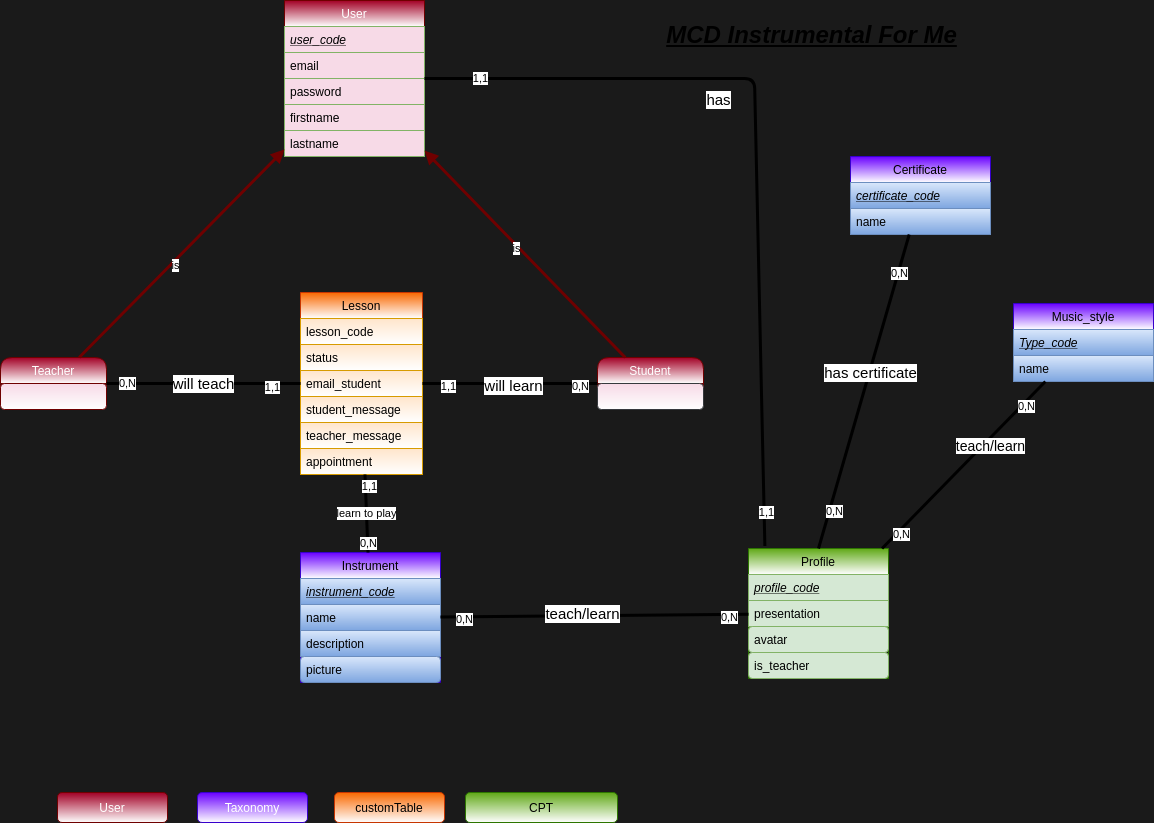

The diagram above was exported from draw.io. Its source (the exported page's mxGraphModel, read from the mxfile embedded in the PNG):
<mxGraphModel dx="1737" dy="1701" grid="0" gridSize="10" guides="1" tooltips="1" connect="1" arrows="1" fold="1" page="0" pageScale="1" pageWidth="1169" pageHeight="827" background="#1A1A1A" math="0" shadow="0">
  <root>
    <mxCell id="TQbaN_GkmffTnJRLsXu9-0" />
    <mxCell id="TQbaN_GkmffTnJRLsXu9-1" parent="TQbaN_GkmffTnJRLsXu9-0" />
    <mxCell id="TQbaN_GkmffTnJRLsXu9-2" value="Instrument" style="swimlane;fontStyle=0;childLayout=stackLayout;horizontal=1;startSize=26;horizontalStack=0;resizeParent=1;resizeParentMax=0;resizeLast=0;collapsible=1;marginBottom=0;fillColor=#6a00ff;strokeColor=#3700CC;fontColor=#000000;rounded=0;gradientColor=#ffffff;" vertex="1" parent="TQbaN_GkmffTnJRLsXu9-1">
      <mxGeometry x="391" y="141" width="140" height="130" as="geometry" />
    </mxCell>
    <mxCell id="TQbaN_GkmffTnJRLsXu9-3" value="instrument_code" style="text;strokeColor=#6c8ebf;fillColor=#dae8fc;align=left;verticalAlign=top;spacingLeft=4;spacingRight=4;overflow=hidden;rotatable=0;points=[[0,0.5],[1,0.5]];portConstraint=eastwest;gradientColor=#7ea6e0;fontColor=#000000;fontStyle=6" vertex="1" parent="TQbaN_GkmffTnJRLsXu9-2">
      <mxGeometry y="26" width="140" height="26" as="geometry" />
    </mxCell>
    <mxCell id="TQbaN_GkmffTnJRLsXu9-4" value="name" style="text;strokeColor=#6c8ebf;fillColor=#dae8fc;align=left;verticalAlign=top;spacingLeft=4;spacingRight=4;overflow=hidden;rotatable=0;points=[[0,0.5],[1,0.5]];portConstraint=eastwest;gradientColor=#7ea6e0;fontColor=#000000;" vertex="1" parent="TQbaN_GkmffTnJRLsXu9-2">
      <mxGeometry y="52" width="140" height="26" as="geometry" />
    </mxCell>
    <mxCell id="TQbaN_GkmffTnJRLsXu9-5" value="description" style="text;strokeColor=#6c8ebf;fillColor=#dae8fc;align=left;verticalAlign=top;spacingLeft=4;spacingRight=4;overflow=hidden;rotatable=0;points=[[0,0.5],[1,0.5]];portConstraint=eastwest;gradientColor=#7ea6e0;fontColor=#000000;" vertex="1" parent="TQbaN_GkmffTnJRLsXu9-2">
      <mxGeometry y="78" width="140" height="26" as="geometry" />
    </mxCell>
    <mxCell id="TQbaN_GkmffTnJRLsXu9-6" value="picture" style="text;strokeColor=#6c8ebf;fillColor=#dae8fc;align=left;verticalAlign=top;spacingLeft=4;spacingRight=4;overflow=hidden;rotatable=0;points=[[0,0.5],[1,0.5]];portConstraint=eastwest;gradientColor=#7ea6e0;fontColor=#000000;rounded=1;" vertex="1" parent="TQbaN_GkmffTnJRLsXu9-2">
      <mxGeometry y="104" width="140" height="26" as="geometry" />
    </mxCell>
    <mxCell id="TQbaN_GkmffTnJRLsXu9-7" value="User_teacher" style="swimlane;fontStyle=0;childLayout=stackLayout;horizontal=1;startSize=26;horizontalStack=0;resizeParent=1;resizeParentMax=0;resizeLast=0;collapsible=1;marginBottom=0;fillColor=#a20025;strokeColor=#6F0000;rounded=0;gradientColor=#ffffff;fontColor=#000000;" vertex="1" parent="TQbaN_GkmffTnJRLsXu9-1">
      <mxGeometry x="5" y="-205" width="140" height="182" as="geometry" />
    </mxCell>
    <mxCell id="TQbaN_GkmffTnJRLsXu9-8" value="user_code" style="text;strokeColor=#82b366;align=left;verticalAlign=top;spacingLeft=4;spacingRight=4;overflow=hidden;rotatable=0;points=[[0,0.5],[1,0.5]];portConstraint=eastwest;fontColor=#000000;fontStyle=6;fillColor=#F7DAE7;" vertex="1" parent="TQbaN_GkmffTnJRLsXu9-7">
      <mxGeometry y="26" width="140" height="26" as="geometry" />
    </mxCell>
    <mxCell id="TQbaN_GkmffTnJRLsXu9-9" value="email" style="text;strokeColor=#82b366;align=left;verticalAlign=top;spacingLeft=4;spacingRight=4;overflow=hidden;rotatable=0;points=[[0,0.5],[1,0.5]];portConstraint=eastwest;fontColor=#000000;fillColor=#F7DAE7;" vertex="1" parent="TQbaN_GkmffTnJRLsXu9-7">
      <mxGeometry y="52" width="140" height="26" as="geometry" />
    </mxCell>
    <mxCell id="TQbaN_GkmffTnJRLsXu9-10" value="password" style="text;strokeColor=#82b366;align=left;verticalAlign=top;spacingLeft=4;spacingRight=4;overflow=hidden;rotatable=0;points=[[0,0.5],[1,0.5]];portConstraint=eastwest;fontColor=#000000;fillColor=#F7DAE7;" vertex="1" parent="TQbaN_GkmffTnJRLsXu9-7">
      <mxGeometry y="78" width="140" height="26" as="geometry" />
    </mxCell>
    <mxCell id="TQbaN_GkmffTnJRLsXu9-11" value="firstname" style="text;strokeColor=#82b366;align=left;verticalAlign=top;spacingLeft=4;spacingRight=4;overflow=hidden;rotatable=0;points=[[0,0.5],[1,0.5]];portConstraint=eastwest;fontColor=#000000;fillColor=#F7DAE7;" vertex="1" parent="TQbaN_GkmffTnJRLsXu9-7">
      <mxGeometry y="104" width="140" height="26" as="geometry" />
    </mxCell>
    <mxCell id="TQbaN_GkmffTnJRLsXu9-12" value="lastname" style="text;strokeColor=#82b366;align=left;verticalAlign=top;spacingLeft=4;spacingRight=4;overflow=hidden;rotatable=0;points=[[0,0.5],[1,0.5]];portConstraint=eastwest;fontColor=#000000;fillColor=#F7DAE7;" vertex="1" parent="TQbaN_GkmffTnJRLsXu9-7">
      <mxGeometry y="130" width="140" height="26" as="geometry" />
    </mxCell>
    <mxCell id="5nNltKpNYe2qgQUyCNkG-13" value="role" style="text;strokeColor=#82b366;align=left;verticalAlign=top;spacingLeft=4;spacingRight=4;overflow=hidden;rotatable=0;points=[[0,0.5],[1,0.5]];portConstraint=eastwest;fontColor=#000000;fillColor=#F7DAE7;" vertex="1" parent="TQbaN_GkmffTnJRLsXu9-7">
      <mxGeometry y="156" width="140" height="26" as="geometry" />
    </mxCell>
    <mxCell id="TQbaN_GkmffTnJRLsXu9-13" value="User" style="rounded=1;whiteSpace=wrap;html=1;fillColor=#a20025;strokeColor=#6F0000;fontColor=#ffffff;gradientColor=#ffffff;" vertex="1" parent="TQbaN_GkmffTnJRLsXu9-1">
      <mxGeometry x="29" y="611" width="110" height="30" as="geometry" />
    </mxCell>
    <mxCell id="TQbaN_GkmffTnJRLsXu9-14" value="Taxonomy" style="rounded=1;whiteSpace=wrap;html=1;fillColor=#6a00ff;strokeColor=#3700CC;fontColor=#ffffff;gradientColor=#ffffff;" vertex="1" parent="TQbaN_GkmffTnJRLsXu9-1">
      <mxGeometry x="169" y="611" width="110" height="30" as="geometry" />
    </mxCell>
    <mxCell id="TQbaN_GkmffTnJRLsXu9-15" value="customTable" style="rounded=1;whiteSpace=wrap;html=1;fillColor=#fa6800;strokeColor=#C73500;fontColor=#000000;gradientColor=#ffffff;" vertex="1" parent="TQbaN_GkmffTnJRLsXu9-1">
      <mxGeometry x="306" y="611" width="110" height="30" as="geometry" />
    </mxCell>
    <mxCell id="TQbaN_GkmffTnJRLsXu9-16" value="&lt;i&gt;&lt;u&gt;MCD Instrumental For Me&lt;/u&gt;&lt;/i&gt;" style="text;strokeColor=none;fillColor=none;html=1;fontSize=24;fontStyle=1;verticalAlign=middle;align=center;" vertex="1" parent="TQbaN_GkmffTnJRLsXu9-1">
      <mxGeometry x="589" y="-458" width="100" height="40" as="geometry" />
    </mxCell>
    <mxCell id="TQbaN_GkmffTnJRLsXu9-17" value="Lesson" style="swimlane;fontStyle=0;childLayout=stackLayout;horizontal=1;startSize=26;horizontalStack=0;resizeParent=1;resizeParentMax=0;resizeLast=0;collapsible=1;marginBottom=0;rounded=0;fillColor=#fa6800;strokeColor=#C73500;fontColor=#000000;gradientColor=#ffffff;" vertex="1" parent="TQbaN_GkmffTnJRLsXu9-1">
      <mxGeometry x="397" y="-205" width="122" height="182" as="geometry" />
    </mxCell>
    <mxCell id="TQbaN_GkmffTnJRLsXu9-18" value="lesson_code" style="text;strokeColor=#d79b00;fillColor=#ffe6cc;align=left;verticalAlign=top;spacingLeft=4;spacingRight=4;overflow=hidden;rotatable=0;points=[[0,0.5],[1,0.5]];portConstraint=eastwest;fontColor=#000000;gradientColor=#ffffff;" vertex="1" parent="TQbaN_GkmffTnJRLsXu9-17">
      <mxGeometry y="26" width="122" height="26" as="geometry" />
    </mxCell>
    <mxCell id="TQbaN_GkmffTnJRLsXu9-19" value="status" style="text;strokeColor=#d79b00;fillColor=#ffe6cc;align=left;verticalAlign=top;spacingLeft=4;spacingRight=4;overflow=hidden;rotatable=0;points=[[0,0.5],[1,0.5]];portConstraint=eastwest;fontColor=#000000;gradientColor=#ffffff;" vertex="1" parent="TQbaN_GkmffTnJRLsXu9-17">
      <mxGeometry y="52" width="122" height="26" as="geometry" />
    </mxCell>
    <mxCell id="TQbaN_GkmffTnJRLsXu9-20" value="email_student" style="text;strokeColor=#d79b00;fillColor=#ffe6cc;align=left;verticalAlign=top;spacingLeft=4;spacingRight=4;overflow=hidden;rotatable=0;points=[[0,0.5],[1,0.5]];portConstraint=eastwest;fontColor=#000000;gradientColor=#ffffff;" vertex="1" parent="TQbaN_GkmffTnJRLsXu9-17">
      <mxGeometry y="78" width="122" height="26" as="geometry" />
    </mxCell>
    <mxCell id="TQbaN_GkmffTnJRLsXu9-21" value="student_message" style="text;strokeColor=#d79b00;fillColor=#ffe6cc;align=left;verticalAlign=top;spacingLeft=4;spacingRight=4;overflow=hidden;rotatable=0;points=[[0,0.5],[1,0.5]];portConstraint=eastwest;fontColor=#000000;gradientColor=#ffffff;" vertex="1" parent="TQbaN_GkmffTnJRLsXu9-17">
      <mxGeometry y="104" width="122" height="26" as="geometry" />
    </mxCell>
    <mxCell id="TQbaN_GkmffTnJRLsXu9-22" value="teacher_message" style="text;strokeColor=#d79b00;fillColor=#ffe6cc;align=left;verticalAlign=top;spacingLeft=4;spacingRight=4;overflow=hidden;rotatable=0;points=[[0,0.5],[1,0.5]];portConstraint=eastwest;fontColor=#000000;gradientColor=#ffffff;" vertex="1" parent="TQbaN_GkmffTnJRLsXu9-17">
      <mxGeometry y="130" width="122" height="26" as="geometry" />
    </mxCell>
    <mxCell id="TQbaN_GkmffTnJRLsXu9-23" value="appointment" style="text;strokeColor=#d79b00;fillColor=#ffe6cc;align=left;verticalAlign=top;spacingLeft=4;spacingRight=4;overflow=hidden;rotatable=0;points=[[0,0.5],[1,0.5]];portConstraint=eastwest;fontColor=#000000;gradientColor=#ffffff;" vertex="1" parent="TQbaN_GkmffTnJRLsXu9-17">
      <mxGeometry y="156" width="122" height="26" as="geometry" />
    </mxCell>
    <mxCell id="TQbaN_GkmffTnJRLsXu9-52" value="Certificate" style="swimlane;fontStyle=0;childLayout=stackLayout;horizontal=1;startSize=26;horizontalStack=0;resizeParent=1;resizeParentMax=0;resizeLast=0;collapsible=1;marginBottom=0;fillColor=#6a00ff;strokeColor=#3700CC;fontColor=#000000;rounded=0;gradientColor=#ffffff;" vertex="1" parent="TQbaN_GkmffTnJRLsXu9-1">
      <mxGeometry x="2" y="189" width="140" height="78" as="geometry" />
    </mxCell>
    <mxCell id="TQbaN_GkmffTnJRLsXu9-53" value="certificate_code" style="text;strokeColor=#6c8ebf;fillColor=#dae8fc;align=left;verticalAlign=top;spacingLeft=4;spacingRight=4;overflow=hidden;rotatable=0;points=[[0,0.5],[1,0.5]];portConstraint=eastwest;gradientColor=#7ea6e0;fontColor=#000000;fontStyle=6" vertex="1" parent="TQbaN_GkmffTnJRLsXu9-52">
      <mxGeometry y="26" width="140" height="26" as="geometry" />
    </mxCell>
    <mxCell id="TQbaN_GkmffTnJRLsXu9-54" value="name" style="text;strokeColor=#6c8ebf;fillColor=#dae8fc;align=left;verticalAlign=top;spacingLeft=4;spacingRight=4;overflow=hidden;rotatable=0;points=[[0,0.5],[1,0.5]];portConstraint=eastwest;gradientColor=#7ea6e0;fontColor=#000000;" vertex="1" parent="TQbaN_GkmffTnJRLsXu9-52">
      <mxGeometry y="52" width="140" height="26" as="geometry" />
    </mxCell>
    <mxCell id="TQbaN_GkmffTnJRLsXu9-55" value="Music_style" style="swimlane;fontStyle=0;childLayout=stackLayout;horizontal=1;startSize=26;horizontalStack=0;resizeParent=1;resizeParentMax=0;resizeLast=0;collapsible=1;marginBottom=0;fillColor=#6a00ff;strokeColor=#3700CC;fontColor=#000000;rounded=0;gradientColor=#ffffff;" vertex="1" parent="TQbaN_GkmffTnJRLsXu9-1">
      <mxGeometry x="397" y="434" width="140" height="78" as="geometry" />
    </mxCell>
    <mxCell id="TQbaN_GkmffTnJRLsXu9-56" value="Type_code" style="text;strokeColor=#6c8ebf;fillColor=#dae8fc;align=left;verticalAlign=top;spacingLeft=4;spacingRight=4;overflow=hidden;rotatable=0;points=[[0,0.5],[1,0.5]];portConstraint=eastwest;gradientColor=#7ea6e0;fontColor=#000000;fontStyle=6" vertex="1" parent="TQbaN_GkmffTnJRLsXu9-55">
      <mxGeometry y="26" width="140" height="26" as="geometry" />
    </mxCell>
    <mxCell id="TQbaN_GkmffTnJRLsXu9-57" value="name" style="text;strokeColor=#6c8ebf;fillColor=#dae8fc;align=left;verticalAlign=top;spacingLeft=4;spacingRight=4;overflow=hidden;rotatable=0;points=[[0,0.5],[1,0.5]];portConstraint=eastwest;gradientColor=#7ea6e0;fontColor=#000000;" vertex="1" parent="TQbaN_GkmffTnJRLsXu9-55">
      <mxGeometry y="52" width="140" height="26" as="geometry" />
    </mxCell>
    <mxCell id="TQbaN_GkmffTnJRLsXu9-58" value="" style="endArrow=none;html=1;strokeWidth=3;" edge="1" parent="TQbaN_GkmffTnJRLsXu9-1" source="TQbaN_GkmffTnJRLsXu9-55" target="TQbaN_GkmffTnJRLsXu9-7">
      <mxGeometry width="50" height="50" relative="1" as="geometry">
        <mxPoint x="432" y="191" as="sourcePoint" />
        <mxPoint x="-211.93009118541022" y="243" as="targetPoint" />
      </mxGeometry>
    </mxCell>
    <mxCell id="TQbaN_GkmffTnJRLsXu9-59" value="&lt;font style=&quot;font-size: 14px&quot;&gt;teach/learn&lt;/font&gt;" style="edgeLabel;html=1;align=center;verticalAlign=middle;resizable=0;points=[];" vertex="1" connectable="0" parent="TQbaN_GkmffTnJRLsXu9-58">
      <mxGeometry x="-0.2809" y="5" relative="1" as="geometry">
        <mxPoint as="offset" />
      </mxGeometry>
    </mxCell>
    <mxCell id="TQbaN_GkmffTnJRLsXu9-60" value="0,N" style="edgeLabel;html=1;align=center;verticalAlign=middle;resizable=0;points=[];" vertex="1" connectable="0" parent="TQbaN_GkmffTnJRLsXu9-58">
      <mxGeometry x="-0.7285" y="3" relative="1" as="geometry">
        <mxPoint as="offset" />
      </mxGeometry>
    </mxCell>
    <mxCell id="TQbaN_GkmffTnJRLsXu9-61" value="0,N" style="edgeLabel;html=1;align=center;verticalAlign=middle;resizable=0;points=[];" vertex="1" connectable="0" parent="TQbaN_GkmffTnJRLsXu9-58">
      <mxGeometry x="0.7953" y="3" relative="1" as="geometry">
        <mxPoint as="offset" />
      </mxGeometry>
    </mxCell>
    <mxCell id="TQbaN_GkmffTnJRLsXu9-66" value="" style="endArrow=none;html=1;strokeWidth=3;endSize=3;" edge="1" parent="TQbaN_GkmffTnJRLsXu9-1" source="TQbaN_GkmffTnJRLsXu9-7" target="TQbaN_GkmffTnJRLsXu9-52">
      <mxGeometry width="50" height="50" relative="1" as="geometry">
        <mxPoint x="-313" y="90" as="sourcePoint" />
        <mxPoint x="482" y="225" as="targetPoint" />
      </mxGeometry>
    </mxCell>
    <mxCell id="TQbaN_GkmffTnJRLsXu9-67" value="&lt;font style=&quot;font-size: 15px&quot;&gt;has certificate&lt;/font&gt;" style="edgeLabel;html=1;align=center;verticalAlign=middle;resizable=0;points=[];" vertex="1" connectable="0" parent="TQbaN_GkmffTnJRLsXu9-66">
      <mxGeometry x="0.1279" relative="1" as="geometry">
        <mxPoint as="offset" />
      </mxGeometry>
    </mxCell>
    <mxCell id="TQbaN_GkmffTnJRLsXu9-68" value="0,N" style="edgeLabel;html=1;align=center;verticalAlign=middle;resizable=0;points=[];" vertex="1" connectable="0" parent="TQbaN_GkmffTnJRLsXu9-66">
      <mxGeometry x="-0.7081" y="-2" relative="1" as="geometry">
        <mxPoint y="7" as="offset" />
      </mxGeometry>
    </mxCell>
    <mxCell id="TQbaN_GkmffTnJRLsXu9-69" value="0,N" style="edgeLabel;html=1;align=center;verticalAlign=middle;resizable=0;points=[];" vertex="1" connectable="0" parent="TQbaN_GkmffTnJRLsXu9-66">
      <mxGeometry x="0.7564" y="-2" relative="1" as="geometry">
        <mxPoint x="-1" as="offset" />
      </mxGeometry>
    </mxCell>
    <mxCell id="uPPEfN8BgZlYHWTdrhBC-0" value="" style="endArrow=none;html=1;" edge="1" parent="TQbaN_GkmffTnJRLsXu9-1" source="TQbaN_GkmffTnJRLsXu9-7" target="TQbaN_GkmffTnJRLsXu9-2">
      <mxGeometry width="50" height="50" relative="1" as="geometry">
        <mxPoint x="-45" y="305" as="sourcePoint" />
        <mxPoint x="5" y="255" as="targetPoint" />
      </mxGeometry>
    </mxCell>
    <mxCell id="TibfkvStkaLAz7J9EOE--10" value="teach" style="edgeLabel;html=1;align=center;verticalAlign=middle;resizable=0;points=[];" vertex="1" connectable="0" parent="uPPEfN8BgZlYHWTdrhBC-0">
      <mxGeometry x="-0.1512" y="-2" relative="1" as="geometry">
        <mxPoint as="offset" />
      </mxGeometry>
    </mxCell>
    <mxCell id="VHnUO3MsfVUcUIPqIz8Y-1" value="1,N" style="edgeLabel;html=1;align=center;verticalAlign=middle;resizable=0;points=[];fontColor=#FFFFFF;" vertex="1" connectable="0" parent="uPPEfN8BgZlYHWTdrhBC-0">
      <mxGeometry x="-0.8259" y="4" relative="1" as="geometry">
        <mxPoint y="1" as="offset" />
      </mxGeometry>
    </mxCell>
    <mxCell id="VHnUO3MsfVUcUIPqIz8Y-2" value="0,N" style="edgeLabel;html=1;align=center;verticalAlign=middle;resizable=0;points=[];fontColor=#FFFFFF;" vertex="1" connectable="0" parent="uPPEfN8BgZlYHWTdrhBC-0">
      <mxGeometry x="0.8408" y="-2" relative="1" as="geometry">
        <mxPoint as="offset" />
      </mxGeometry>
    </mxCell>
    <mxCell id="TibfkvStkaLAz7J9EOE--0" value="User_student" style="swimlane;fontStyle=0;childLayout=stackLayout;horizontal=1;startSize=26;horizontalStack=0;resizeParent=1;resizeParentMax=0;resizeLast=0;collapsible=1;marginBottom=0;fillColor=#a20025;strokeColor=#6F0000;rounded=0;gradientColor=#ffffff;fontColor=#000000;" vertex="1" parent="TQbaN_GkmffTnJRLsXu9-1">
      <mxGeometry x="791" y="-209" width="140" height="182" as="geometry" />
    </mxCell>
    <mxCell id="TibfkvStkaLAz7J9EOE--1" value="user_code" style="text;strokeColor=#82b366;align=left;verticalAlign=top;spacingLeft=4;spacingRight=4;overflow=hidden;rotatable=0;points=[[0,0.5],[1,0.5]];portConstraint=eastwest;fontColor=#000000;fontStyle=6;fillColor=#F7DAE7;" vertex="1" parent="TibfkvStkaLAz7J9EOE--0">
      <mxGeometry y="26" width="140" height="26" as="geometry" />
    </mxCell>
    <mxCell id="TibfkvStkaLAz7J9EOE--2" value="email" style="text;strokeColor=#82b366;align=left;verticalAlign=top;spacingLeft=4;spacingRight=4;overflow=hidden;rotatable=0;points=[[0,0.5],[1,0.5]];portConstraint=eastwest;fontColor=#000000;fillColor=#F7DAE7;" vertex="1" parent="TibfkvStkaLAz7J9EOE--0">
      <mxGeometry y="52" width="140" height="26" as="geometry" />
    </mxCell>
    <mxCell id="TibfkvStkaLAz7J9EOE--3" value="password" style="text;strokeColor=#82b366;align=left;verticalAlign=top;spacingLeft=4;spacingRight=4;overflow=hidden;rotatable=0;points=[[0,0.5],[1,0.5]];portConstraint=eastwest;fontColor=#000000;fillColor=#F7DAE7;" vertex="1" parent="TibfkvStkaLAz7J9EOE--0">
      <mxGeometry y="78" width="140" height="26" as="geometry" />
    </mxCell>
    <mxCell id="TibfkvStkaLAz7J9EOE--4" value="firstname" style="text;strokeColor=#82b366;align=left;verticalAlign=top;spacingLeft=4;spacingRight=4;overflow=hidden;rotatable=0;points=[[0,0.5],[1,0.5]];portConstraint=eastwest;fontColor=#000000;fillColor=#F7DAE7;" vertex="1" parent="TibfkvStkaLAz7J9EOE--0">
      <mxGeometry y="104" width="140" height="26" as="geometry" />
    </mxCell>
    <mxCell id="TibfkvStkaLAz7J9EOE--5" value="lastname" style="text;strokeColor=#82b366;align=left;verticalAlign=top;spacingLeft=4;spacingRight=4;overflow=hidden;rotatable=0;points=[[0,0.5],[1,0.5]];portConstraint=eastwest;fontColor=#000000;fillColor=#F7DAE7;" vertex="1" parent="TibfkvStkaLAz7J9EOE--0">
      <mxGeometry y="130" width="140" height="26" as="geometry" />
    </mxCell>
    <mxCell id="TibfkvStkaLAz7J9EOE--6" value="role" style="text;strokeColor=#82b366;align=left;verticalAlign=top;spacingLeft=4;spacingRight=4;overflow=hidden;rotatable=0;points=[[0,0.5],[1,0.5]];portConstraint=eastwest;fontColor=#000000;fillColor=#F7DAE7;" vertex="1" parent="TibfkvStkaLAz7J9EOE--0">
      <mxGeometry y="156" width="140" height="26" as="geometry" />
    </mxCell>
    <mxCell id="TibfkvStkaLAz7J9EOE--7" value="" style="endArrow=none;html=1;" edge="1" parent="TQbaN_GkmffTnJRLsXu9-1" source="TQbaN_GkmffTnJRLsXu9-7" target="TQbaN_GkmffTnJRLsXu9-17">
      <mxGeometry width="50" height="50" relative="1" as="geometry">
        <mxPoint x="271" y="-20" as="sourcePoint" />
        <mxPoint x="321" y="-70" as="targetPoint" />
      </mxGeometry>
    </mxCell>
    <mxCell id="TibfkvStkaLAz7J9EOE--14" value="teach" style="edgeLabel;html=1;align=center;verticalAlign=middle;resizable=0;points=[];" vertex="1" connectable="0" parent="TibfkvStkaLAz7J9EOE--7">
      <mxGeometry x="0.0873" y="-3" relative="1" as="geometry">
        <mxPoint as="offset" />
      </mxGeometry>
    </mxCell>
    <mxCell id="TibfkvStkaLAz7J9EOE--21" value="0,N" style="edgeLabel;html=1;align=center;verticalAlign=middle;resizable=0;points=[];fontColor=#FFFFFF;" vertex="1" connectable="0" parent="TibfkvStkaLAz7J9EOE--7">
      <mxGeometry x="-0.8685" relative="1" as="geometry">
        <mxPoint x="-1" as="offset" />
      </mxGeometry>
    </mxCell>
    <mxCell id="TibfkvStkaLAz7J9EOE--23" value="1,1" style="edgeLabel;html=1;align=center;verticalAlign=middle;resizable=0;points=[];fontColor=#FFFFFF;" vertex="1" connectable="0" parent="TibfkvStkaLAz7J9EOE--7">
      <mxGeometry x="0.8322" y="-2" relative="1" as="geometry">
        <mxPoint x="-1" as="offset" />
      </mxGeometry>
    </mxCell>
    <mxCell id="TibfkvStkaLAz7J9EOE--8" value="" style="endArrow=none;html=1;" edge="1" parent="TQbaN_GkmffTnJRLsXu9-1" source="TQbaN_GkmffTnJRLsXu9-17" target="TibfkvStkaLAz7J9EOE--0">
      <mxGeometry width="50" height="50" relative="1" as="geometry">
        <mxPoint x="649" y="18" as="sourcePoint" />
        <mxPoint x="699" y="-32" as="targetPoint" />
      </mxGeometry>
    </mxCell>
    <mxCell id="TibfkvStkaLAz7J9EOE--15" value="learn" style="edgeLabel;html=1;align=center;verticalAlign=middle;resizable=0;points=[];" vertex="1" connectable="0" parent="TibfkvStkaLAz7J9EOE--8">
      <mxGeometry x="0.1764" y="-1" relative="1" as="geometry">
        <mxPoint as="offset" />
      </mxGeometry>
    </mxCell>
    <mxCell id="TibfkvStkaLAz7J9EOE--24" value="0,N" style="edgeLabel;html=1;align=center;verticalAlign=middle;resizable=0;points=[];fontColor=#FFFFFF;" vertex="1" connectable="0" parent="TibfkvStkaLAz7J9EOE--8">
      <mxGeometry x="0.8674" y="-3" relative="1" as="geometry">
        <mxPoint as="offset" />
      </mxGeometry>
    </mxCell>
    <mxCell id="VHnUO3MsfVUcUIPqIz8Y-0" value="1,1" style="edgeLabel;html=1;align=center;verticalAlign=middle;resizable=0;points=[];fontColor=#FFFFFF;" vertex="1" connectable="0" parent="TibfkvStkaLAz7J9EOE--8">
      <mxGeometry x="-0.8447" y="-2" relative="1" as="geometry">
        <mxPoint as="offset" />
      </mxGeometry>
    </mxCell>
    <mxCell id="TibfkvStkaLAz7J9EOE--11" value="" style="endArrow=none;html=1;" edge="1" parent="TQbaN_GkmffTnJRLsXu9-1" source="TQbaN_GkmffTnJRLsXu9-2" target="TibfkvStkaLAz7J9EOE--0">
      <mxGeometry width="50" height="50" relative="1" as="geometry">
        <mxPoint x="691" y="77" as="sourcePoint" />
        <mxPoint x="741" y="27" as="targetPoint" />
      </mxGeometry>
    </mxCell>
    <mxCell id="TibfkvStkaLAz7J9EOE--12" value="learn" style="edgeLabel;html=1;align=center;verticalAlign=middle;resizable=0;points=[];" vertex="1" connectable="0" parent="TibfkvStkaLAz7J9EOE--11">
      <mxGeometry x="0.1401" relative="1" as="geometry">
        <mxPoint as="offset" />
      </mxGeometry>
    </mxCell>
    <mxCell id="40P-RBzSz6kWZ4i0DnFx-0" value="0,N" style="edgeLabel;html=1;align=center;verticalAlign=middle;resizable=0;points=[];fontColor=#FFFFFF;" vertex="1" connectable="0" parent="TibfkvStkaLAz7J9EOE--11">
      <mxGeometry x="0.8603" y="2" relative="1" as="geometry">
        <mxPoint as="offset" />
      </mxGeometry>
    </mxCell>
    <mxCell id="40P-RBzSz6kWZ4i0DnFx-1" value="0,N" style="edgeLabel;html=1;align=center;verticalAlign=middle;resizable=0;points=[];fontColor=#FFFFFF;" vertex="1" connectable="0" parent="TibfkvStkaLAz7J9EOE--11">
      <mxGeometry x="-0.867" y="-3" relative="1" as="geometry">
        <mxPoint x="-1" as="offset" />
      </mxGeometry>
    </mxCell>
    <mxCell id="TibfkvStkaLAz7J9EOE--16" value="" style="endArrow=none;html=1;" edge="1" parent="TQbaN_GkmffTnJRLsXu9-1" source="TQbaN_GkmffTnJRLsXu9-2">
      <mxGeometry width="50" height="50" relative="1" as="geometry">
        <mxPoint x="249" y="156" as="sourcePoint" />
        <mxPoint x="462" y="-193" as="targetPoint" />
      </mxGeometry>
    </mxCell>
    <mxCell id="TibfkvStkaLAz7J9EOE--17" value="" style="endArrow=none;html=1;strokeWidth=3;" edge="1" parent="TQbaN_GkmffTnJRLsXu9-1" source="TQbaN_GkmffTnJRLsXu9-55" target="TibfkvStkaLAz7J9EOE--0">
      <mxGeometry width="50" height="50" relative="1" as="geometry">
        <mxPoint x="590" y="396" as="sourcePoint" />
        <mxPoint x="876" y="178" as="targetPoint" />
      </mxGeometry>
    </mxCell>
    <mxCell id="TibfkvStkaLAz7J9EOE--18" value="&lt;font style=&quot;font-size: 14px&quot;&gt;teach/learn&lt;/font&gt;" style="edgeLabel;html=1;align=center;verticalAlign=middle;resizable=0;points=[];" vertex="1" connectable="0" parent="TibfkvStkaLAz7J9EOE--17">
      <mxGeometry x="-0.2809" y="5" relative="1" as="geometry">
        <mxPoint as="offset" />
      </mxGeometry>
    </mxCell>
    <mxCell id="TibfkvStkaLAz7J9EOE--19" value="0,N" style="edgeLabel;html=1;align=center;verticalAlign=middle;resizable=0;points=[];" vertex="1" connectable="0" parent="TibfkvStkaLAz7J9EOE--17">
      <mxGeometry x="-0.7285" y="3" relative="1" as="geometry">
        <mxPoint as="offset" />
      </mxGeometry>
    </mxCell>
    <mxCell id="TibfkvStkaLAz7J9EOE--20" value="0,N" style="edgeLabel;html=1;align=center;verticalAlign=middle;resizable=0;points=[];" vertex="1" connectable="0" parent="TibfkvStkaLAz7J9EOE--17">
      <mxGeometry x="0.7953" y="3" relative="1" as="geometry">
        <mxPoint as="offset" />
      </mxGeometry>
    </mxCell>
  </root>
</mxGraphModel>